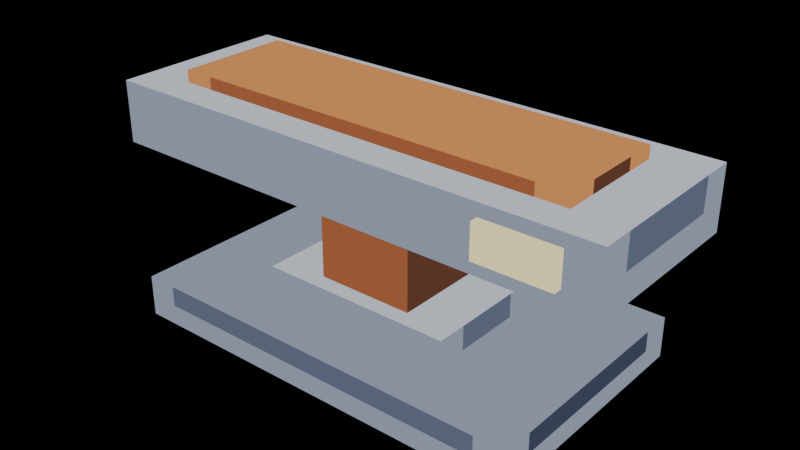# Source: press-run-00.blend  (saved by Blender 5.2.44; exported with 4.5.12 LTS)
import bpy
from mathutils import Matrix  # noqa: F401  (used for matrix-valued properties, if any)

bpy.ops.wm.read_factory_settings(use_empty=True)
scene = bpy.context.scene
scene.name = 'Scene'

# ---- materials (node trees are filled in below, after node groups)
mat_pal_steel_2 = bpy.data.materials.new('pal-steel_2')
mat_pal_steel_1 = bpy.data.materials.new('pal-steel_1')
mat_pal_steel_0 = bpy.data.materials.new('pal-steel_0')
mat_pal_steel_3 = bpy.data.materials.new('pal-steel_3')
mat_pal_copper_2 = bpy.data.materials.new('pal-copper_2')
mat_pal_copper_1 = bpy.data.materials.new('pal-copper_1')
mat_pal_copper_0 = bpy.data.materials.new('pal-copper_0')
mat_pal_lit_1 = bpy.data.materials.new('pal-lit_1')

# ---- material node trees
mat_pal_steel_2.use_nodes = True; mat_pal_steel_2.node_tree.nodes.clear()
_N = mat_pal_steel_2.node_tree.nodes; _L = mat_pal_steel_2.node_tree.links
n0 = _N.new('ShaderNodeOutputMaterial'); n0.name = 'Material Output'; n0.location = (0, 0)
n1 = _N.new('ShaderNodeEmission'); n1.name = 'Emission'; n1.location = (0, 0)
n1.inputs[0].default_value = (0.2542, 0.2918, 0.3813, 1.0)
_L.new(n1.outputs[0], n0.inputs[0])
n0.is_active_output = True
mat_pal_steel_1.use_nodes = True; mat_pal_steel_1.node_tree.nodes.clear()
_N = mat_pal_steel_1.node_tree.nodes; _L = mat_pal_steel_1.node_tree.links
n0 = _N.new('ShaderNodeOutputMaterial'); n0.name = 'Material Output'; n0.location = (0, 0)
n1 = _N.new('ShaderNodeEmission'); n1.name = 'Emission'; n1.location = (0, 0)
n1.inputs[0].default_value = (0.1022, 0.1248, 0.1878, 1.0)
_L.new(n1.outputs[0], n0.inputs[0])
n0.is_active_output = True
mat_pal_steel_0.use_nodes = True; mat_pal_steel_0.node_tree.nodes.clear()
_N = mat_pal_steel_0.node_tree.nodes; _L = mat_pal_steel_0.node_tree.links
n0 = _N.new('ShaderNodeOutputMaterial'); n0.name = 'Material Output'; n0.location = (0, 0)
n1 = _N.new('ShaderNodeEmission'); n1.name = 'Emission'; n1.location = (0, 0)
n1.inputs[0].default_value = (0.04519, 0.05448, 0.09306, 1.0)
_L.new(n1.outputs[0], n0.inputs[0])
n0.is_active_output = True
mat_pal_steel_3.use_nodes = True; mat_pal_steel_3.node_tree.nodes.clear()
_N = mat_pal_steel_3.node_tree.nodes; _L = mat_pal_steel_3.node_tree.links
n0 = _N.new('ShaderNodeOutputMaterial'); n0.name = 'Material Output'; n0.location = (0, 0)
n1 = _N.new('ShaderNodeEmission'); n1.name = 'Emission'; n1.location = (0, 0)
n1.inputs[0].default_value = (0.5271, 0.5711, 0.6584, 1.0)
_L.new(n1.outputs[0], n0.inputs[0])
n0.is_active_output = True
mat_pal_copper_2.use_nodes = True; mat_pal_copper_2.node_tree.nodes.clear()
_N = mat_pal_copper_2.node_tree.nodes; _L = mat_pal_copper_2.node_tree.links
n0 = _N.new('ShaderNodeOutputMaterial'); n0.name = 'Material Output'; n0.location = (0, 0)
n1 = _N.new('ShaderNodeEmission'); n1.name = 'Emission'; n1.location = (0, 0)
n1.inputs[0].default_value = (0.6308, 0.2542, 0.08438, 1.0)
_L.new(n1.outputs[0], n0.inputs[0])
n0.is_active_output = True
mat_pal_copper_1.use_nodes = True; mat_pal_copper_1.node_tree.nodes.clear()
_N = mat_pal_copper_1.node_tree.nodes; _L = mat_pal_copper_1.node_tree.links
n0 = _N.new('ShaderNodeOutputMaterial'); n0.name = 'Material Output'; n0.location = (0, 0)
n1 = _N.new('ShaderNodeEmission'); n1.name = 'Emission'; n1.location = (0, 0)
n1.inputs[0].default_value = (0.3231, 0.1046, 0.04231, 1.0)
_L.new(n1.outputs[0], n0.inputs[0])
n0.is_active_output = True
mat_pal_copper_0.use_nodes = True; mat_pal_copper_0.node_tree.nodes.clear()
_N = mat_pal_copper_0.node_tree.nodes; _L = mat_pal_copper_0.node_tree.links
n0 = _N.new('ShaderNodeOutputMaterial'); n0.name = 'Material Output'; n0.location = (0, 0)
n1 = _N.new('ShaderNodeEmission'); n1.name = 'Emission'; n1.location = (0, 0)
n1.inputs[0].default_value = (0.1119, 0.04231, 0.02519, 1.0)
_L.new(n1.outputs[0], n0.inputs[0])
n0.is_active_output = True
mat_pal_lit_1.use_nodes = True; mat_pal_lit_1.node_tree.nodes.clear()
_N = mat_pal_lit_1.node_tree.nodes; _L = mat_pal_lit_1.node_tree.links
n0 = _N.new('ShaderNodeOutputMaterial'); n0.name = 'Material Output'; n0.location = (0, 0)
n1 = _N.new('ShaderNodeEmission'); n1.name = 'Emission'; n1.location = (0, 0)
n1.inputs[0].default_value = (1.0, 0.8714, 0.4342, 1.0)
_L.new(n1.outputs[0], n0.inputs[0])
n0.is_active_output = True

# ---- meshes
me_base = bpy.data.meshes.new('base')
me_base.from_pydata([(-0.5, -0.3, 0.1), (0.5, -0.3, 0.1), (0.5, 0.3, 0.1), (-0.5, 0.3, 0.1), (-0.5, -0.3, 0.0), (-0.425, -0.3, 0.0), (-0.425, -0.3, 0.05), (-0.5, -0.3, 0.05), (-0.5, -0.3, 0.05), (-0.425, -0.3, 0.05), (-0.425, -0.3, 0.1), (-0.5, -0.3, 0.1), (-0.425, -0.3, 0.0), (0.425, -0.3, 0.0), (0.425, -0.3, 0.05), (-0.425, -0.3, 0.05), (-0.425, -0.3, 0.05), (0.425, -0.3, 0.05), (0.425, -0.3, 0.1), (-0.425, -0.3, 0.1), (0.425, -0.3, 0.0), (0.5, -0.3, 0.0), (0.5, -0.3, 0.05), (0.425, -0.3, 0.05), (0.425, -0.3, 0.05), (0.5, -0.3, 0.05), (0.5, -0.3, 0.1), (0.425, -0.3, 0.1), (0.5, -0.3, 0.0), (0.5, -0.225, 0.0), (0.5, -0.225, 0.05), (0.5, -0.3, 0.05), (0.5, -0.3, 0.05), (0.5, -0.225, 0.05), (0.5, -0.225, 0.1), (0.5, -0.3, 0.1), (0.5, -0.225, 0.0), (0.5, 0.225, 0.0), (0.5, 0.225, 0.05), (0.5, -0.225, 0.05), (0.5, -0.225, 0.05), (0.5, 0.225, 0.05), (0.5, 0.225, 0.1), (0.5, -0.225, 0.1), (0.5, 0.225, 0.0), (0.5, 0.3, 0.0), (0.5, 0.3, 0.05), (0.5, 0.225, 0.05), (0.5, 0.225, 0.05), (0.5, 0.3, 0.05), (0.5, 0.3, 0.1), (0.5, 0.225, 0.1), (0.5, 0.3, 0.0), (0.425, 0.3, 0.0), (0.425, 0.3, 0.05), (0.5, 0.3, 0.05), (0.5, 0.3, 0.05), (0.425, 0.3, 0.05), (0.425, 0.3, 0.1), (0.5, 0.3, 0.1), (0.425, 0.3, 0.0), (-0.425, 0.3, 0.0), (-0.425, 0.3, 0.05), (0.425, 0.3, 0.05), (0.425, 0.3, 0.05), (-0.425, 0.3, 0.05), (-0.425, 0.3, 0.1), (0.425, 0.3, 0.1), (-0.425, 0.3, 0.0), (-0.5, 0.3, 0.0), (-0.5, 0.3, 0.05), (-0.425, 0.3, 0.05), (-0.425, 0.3, 0.05), (-0.5, 0.3, 0.05), (-0.5, 0.3, 0.1), (-0.425, 0.3, 0.1), (-0.5, 0.3, 0.0), (-0.5, 0.225, 0.0), (-0.5, 0.225, 0.05), (-0.5, 0.3, 0.05), (-0.5, 0.3, 0.05), (-0.5, 0.225, 0.05), (-0.5, 0.225, 0.1), (-0.5, 0.3, 0.1), (-0.5, 0.225, 0.0), (-0.5, -0.225, 0.0), (-0.5, -0.225, 0.05), (-0.5, 0.225, 0.05), (-0.5, 0.225, 0.05), (-0.5, -0.225, 0.05), (-0.5, -0.225, 0.1), (-0.5, 0.225, 0.1), (-0.5, -0.225, 0.0), (-0.5, -0.3, 0.0), (-0.5, -0.3, 0.05), (-0.5, -0.225, 0.05), (-0.5, -0.225, 0.05), (-0.5, -0.3, 0.05), (-0.5, -0.3, 0.1), (-0.5, -0.225, 0.1)], [], [(0, 3, 2, 1), (4, 5, 6, 7), (8, 9, 10, 11), (12, 13, 14, 15), (16, 17, 18, 19), (20, 21, 22, 23), (24, 25, 26, 27), (28, 29, 30, 31), (32, 33, 34, 35), (36, 37, 38, 39), (40, 41, 42, 43), (44, 45, 46, 47), (48, 49, 50, 51), (52, 53, 54, 55), (56, 57, 58, 59), (60, 61, 62, 63), (64, 65, 66, 67), (68, 69, 70, 71), (72, 73, 74, 75), (76, 77, 78, 79), (80, 81, 82, 83), (84, 85, 86, 87), (88, 89, 90, 91), (92, 93, 94, 95), (96, 97, 98, 99)])
me_base.polygons.foreach_set('material_index', [0, 0, 0, 0, 1, 0, 0, 0, 0, 0, 2, 0, 0, 0, 0, 0, 2, 0, 0, 0, 0, 0, 1, 0, 0])
me_base.materials.append(mat_pal_steel_2)
me_base.materials.append(mat_pal_steel_1)
me_base.materials.append(mat_pal_steel_0)
me_base.update()
me_anvil = bpy.data.meshes.new('anvil')
me_anvil.from_pydata([(-0.24, -0.16, 0.16), (0.24, -0.16, 0.16), (0.24, 0.16, 0.16), (-0.24, 0.16, 0.16), (-0.24, -0.16, 0.1), (-0.165, -0.16, 0.1), (-0.165, -0.16, 0.16), (-0.24, -0.16, 0.16), (-0.165, -0.16, 0.1), (0.165, -0.16, 0.1), (0.165, -0.16, 0.16), (-0.165, -0.16, 0.16), (0.165, -0.16, 0.1), (0.24, -0.16, 0.1), (0.24, -0.16, 0.16), (0.165, -0.16, 0.16), (0.24, -0.16, 0.1), (0.24, -0.085, 0.1), (0.24, -0.085, 0.16), (0.24, -0.16, 0.16), (0.24, -0.085, 0.1), (0.24, 0.085, 0.1), (0.24, 0.085, 0.16), (0.24, -0.085, 0.16), (0.24, 0.085, 0.1), (0.24, 0.16, 0.1), (0.24, 0.16, 0.16), (0.24, 0.085, 0.16), (0.24, 0.16, 0.1), (0.165, 0.16, 0.1), (0.165, 0.16, 0.16), (0.24, 0.16, 0.16), (0.165, 0.16, 0.1), (-0.165, 0.16, 0.1), (-0.165, 0.16, 0.16), (0.165, 0.16, 0.16), (-0.165, 0.16, 0.1), (-0.24, 0.16, 0.1), (-0.24, 0.16, 0.16), (-0.165, 0.16, 0.16), (-0.24, 0.16, 0.1), (-0.24, 0.085, 0.1), (-0.24, 0.085, 0.16), (-0.24, 0.16, 0.16), (-0.24, 0.085, 0.1), (-0.24, -0.085, 0.1), (-0.24, -0.085, 0.16), (-0.24, 0.085, 0.16), (-0.24, -0.085, 0.1), (-0.24, -0.16, 0.1), (-0.24, -0.16, 0.16), (-0.24, -0.085, 0.16)], [], [(0, 3, 2, 1), (4, 5, 6, 7), (8, 9, 10, 11), (12, 13, 14, 15), (16, 19, 18, 17), (20, 23, 22, 21), (24, 27, 26, 25), (28, 29, 30, 31), (32, 33, 34, 35), (36, 37, 38, 39), (40, 43, 42, 41), (44, 47, 46, 45), (48, 51, 50, 49)])
me_anvil.polygons.foreach_set('material_index', [0, 1, 1, 1, 1, 2, 1, 1, 2, 1, 1, 1, 1])
me_anvil.materials.append(mat_pal_steel_3)
me_anvil.materials.append(mat_pal_steel_2)
me_anvil.materials.append(mat_pal_steel_1)
me_anvil.update()
me_stem = bpy.data.meshes.new('stem')
me_stem.from_pydata([(-0.12, -0.12, 0.4), (0.12, -0.12, 0.4), (0.12, 0.12, 0.4), (-0.12, 0.12, 0.4), (-0.12, -0.12, 0.16), (0.12, -0.12, 0.16), (0.12, -0.12, 0.4), (-0.12, -0.12, 0.4), (0.12, -0.12, 0.16), (0.12, 0.12, 0.16), (0.12, 0.12, 0.4), (0.12, -0.12, 0.4), (0.12, 0.12, 0.16), (-0.12, 0.12, 0.16), (-0.12, 0.12, 0.4), (0.12, 0.12, 0.4), (-0.12, 0.12, 0.16), (-0.12, -0.12, 0.16), (-0.12, -0.12, 0.4), (-0.12, 0.12, 0.4)], [], [(0, 3, 2, 1), (4, 7, 6, 5), (8, 11, 10, 9), (12, 15, 14, 13), (16, 19, 18, 17)])
me_stem.polygons.foreach_set('material_index', [0, 1, 2, 2, 1])
me_stem.materials.append(mat_pal_copper_2)
me_stem.materials.append(mat_pal_copper_1)
me_stem.materials.append(mat_pal_copper_0)
me_stem.update()
me_head = bpy.data.meshes.new('head')
me_head.from_pydata([(-0.62, -0.22, 0.53), (0.62, -0.22, 0.53), (0.62, 0.22, 0.53), (-0.62, 0.22, 0.53), (-0.62, -0.22, 0.38), (-0.545, -0.22, 0.38), (-0.545, -0.22, 0.45), (-0.62, -0.22, 0.45), (-0.62, -0.22, 0.45), (-0.545, -0.22, 0.45), (-0.545, -0.22, 0.53), (-0.62, -0.22, 0.53), (-0.545, -0.22, 0.38), (0.545, -0.22, 0.38), (0.545, -0.22, 0.45), (-0.545, -0.22, 0.45), (-0.545, -0.22, 0.45), (0.545, -0.22, 0.45), (0.545, -0.22, 0.53), (-0.545, -0.22, 0.53), (0.545, -0.22, 0.38), (0.62, -0.22, 0.38), (0.62, -0.22, 0.45), (0.545, -0.22, 0.45), (0.545, -0.22, 0.45), (0.62, -0.22, 0.45), (0.62, -0.22, 0.53), (0.545, -0.22, 0.53), (0.62, -0.22, 0.38), (0.62, -0.145, 0.38), (0.62, -0.145, 0.45), (0.62, -0.22, 0.45), (0.62, -0.22, 0.45), (0.62, -0.145, 0.45), (0.62, -0.145, 0.53), (0.62, -0.22, 0.53), (0.62, -0.145, 0.38), (0.62, 0.145, 0.38), (0.62, 0.145, 0.45), (0.62, -0.145, 0.45), (0.62, -0.145, 0.45), (0.62, 0.145, 0.45), (0.62, 0.145, 0.53), (0.62, -0.145, 0.53), (0.62, 0.145, 0.38), (0.62, 0.22, 0.38), (0.62, 0.22, 0.45), (0.62, 0.145, 0.45), (0.62, 0.145, 0.45), (0.62, 0.22, 0.45), (0.62, 0.22, 0.53), (0.62, 0.145, 0.53), (0.62, 0.22, 0.38), (0.545, 0.22, 0.38), (0.545, 0.22, 0.45), (0.62, 0.22, 0.45), (0.62, 0.22, 0.45), (0.545, 0.22, 0.45), (0.545, 0.22, 0.53), (0.62, 0.22, 0.53), (0.545, 0.22, 0.38), (-0.545, 0.22, 0.38), (-0.545, 0.22, 0.45), (0.545, 0.22, 0.45), (0.545, 0.22, 0.45), (-0.545, 0.22, 0.45), (-0.545, 0.22, 0.53), (0.545, 0.22, 0.53), (-0.545, 0.22, 0.38), (-0.62, 0.22, 0.38), (-0.62, 0.22, 0.45), (-0.545, 0.22, 0.45), (-0.545, 0.22, 0.45), (-0.62, 0.22, 0.45), (-0.62, 0.22, 0.53), (-0.545, 0.22, 0.53), (-0.62, 0.22, 0.38), (-0.62, 0.145, 0.38), (-0.62, 0.145, 0.45), (-0.62, 0.22, 0.45), (-0.62, 0.22, 0.45), (-0.62, 0.145, 0.45), (-0.62, 0.145, 0.53), (-0.62, 0.22, 0.53), (-0.62, 0.145, 0.38), (-0.62, -0.145, 0.38), (-0.62, -0.145, 0.45), (-0.62, 0.145, 0.45), (-0.62, 0.145, 0.45), (-0.62, -0.145, 0.45), (-0.62, -0.145, 0.53), (-0.62, 0.145, 0.53), (-0.62, -0.145, 0.38), (-0.62, -0.22, 0.38), (-0.62, -0.22, 0.45), (-0.62, -0.145, 0.45), (-0.62, -0.145, 0.45), (-0.62, -0.22, 0.45), (-0.62, -0.22, 0.53), (-0.62, -0.145, 0.53)], [], [(0, 1, 2, 3), (4, 5, 6, 7), (8, 9, 10, 11), (12, 15, 14, 13), (16, 17, 18, 19), (20, 21, 22, 23), (24, 25, 26, 27), (28, 29, 30, 31), (32, 33, 34, 35), (36, 37, 38, 39), (40, 41, 42, 43), (44, 45, 46, 47), (48, 49, 50, 51), (52, 53, 54, 55), (56, 57, 58, 59), (60, 63, 62, 61), (64, 65, 66, 67), (68, 69, 70, 71), (72, 73, 74, 75), (76, 77, 78, 79), (80, 81, 82, 83), (84, 85, 86, 87), (88, 89, 90, 91), (92, 93, 94, 95), (96, 97, 98, 99)])
me_head.polygons.foreach_set('material_index', [0, 1, 1, 1, 1, 1, 1, 1, 1, 1, 2, 1, 1, 1, 1, 1, 2, 1, 1, 1, 1, 1, 1, 1, 1])
me_head.materials.append(mat_pal_steel_3)
me_head.materials.append(mat_pal_steel_2)
me_head.materials.append(mat_pal_steel_1)
me_head.update()
me_lamp = bpy.data.meshes.new('lamp')
me_lamp.from_pydata([(0.36, -0.24, 0.5), (0.54, -0.24, 0.5), (0.54, -0.21, 0.5), (0.36, -0.21, 0.5), (0.36, -0.24, 0.42), (0.54, -0.24, 0.42), (0.54, -0.24, 0.5), (0.36, -0.24, 0.5), (0.54, -0.24, 0.42), (0.54, -0.21, 0.42), (0.54, -0.21, 0.5), (0.54, -0.24, 0.5), (0.54, -0.21, 0.42), (0.36, -0.21, 0.42), (0.36, -0.21, 0.5), (0.54, -0.21, 0.5), (0.36, -0.21, 0.42), (0.36, -0.24, 0.42), (0.36, -0.24, 0.5), (0.36, -0.21, 0.5)], [], [(0, 1, 2, 3), (4, 5, 6, 7), (8, 9, 10, 11), (12, 13, 14, 15), (16, 17, 18, 19)])
me_lamp.materials.append(mat_pal_lit_1)
me_lamp.update()
me_head_top = bpy.data.meshes.new('head-top')
me_head_top.from_pydata([(-0.5, -0.14, 0.56), (0.5, -0.14, 0.56), (0.5, 0.14, 0.56), (-0.5, 0.14, 0.56), (-0.5, -0.14, 0.53), (-0.425, -0.14, 0.53), (-0.425, -0.14, 0.56), (-0.5, -0.14, 0.56), (-0.425, -0.14, 0.53), (0.425, -0.14, 0.53), (0.425, -0.14, 0.56), (-0.425, -0.14, 0.56), (0.425, -0.14, 0.53), (0.5, -0.14, 0.53), (0.5, -0.14, 0.56), (0.425, -0.14, 0.56), (0.5, -0.14, 0.53), (0.5, -0.065, 0.53), (0.5, -0.065, 0.56), (0.5, -0.14, 0.56), (0.5, -0.065, 0.53), (0.5, 0.065, 0.53), (0.5, 0.065, 0.56), (0.5, -0.065, 0.56), (0.5, 0.065, 0.53), (0.5, 0.14, 0.53), (0.5, 0.14, 0.56), (0.5, 0.065, 0.56), (0.5, 0.14, 0.53), (0.425, 0.14, 0.53), (0.425, 0.14, 0.56), (0.5, 0.14, 0.56), (0.425, 0.14, 0.53), (-0.425, 0.14, 0.53), (-0.425, 0.14, 0.56), (0.425, 0.14, 0.56), (-0.425, 0.14, 0.53), (-0.5, 0.14, 0.53), (-0.5, 0.14, 0.56), (-0.425, 0.14, 0.56), (-0.5, 0.14, 0.53), (-0.5, 0.065, 0.53), (-0.5, 0.065, 0.56), (-0.5, 0.14, 0.56), (-0.5, 0.065, 0.53), (-0.5, -0.065, 0.53), (-0.5, -0.065, 0.56), (-0.5, 0.065, 0.56), (-0.5, -0.065, 0.53), (-0.5, -0.14, 0.53), (-0.5, -0.14, 0.56), (-0.5, -0.065, 0.56)], [], [(0, 1, 2, 3), (4, 5, 6, 7), (8, 9, 10, 11), (12, 13, 14, 15), (16, 17, 18, 19), (20, 21, 22, 23), (24, 25, 26, 27), (28, 29, 30, 31), (32, 33, 34, 35), (36, 37, 38, 39), (40, 41, 42, 43), (44, 45, 46, 47), (48, 49, 50, 51)])
me_head_top.polygons.foreach_set('material_index', [0, 0, 1, 0, 0, 2, 0, 0, 2, 0, 0, 1, 0])
me_head_top.materials.append(mat_pal_copper_2)
me_head_top.materials.append(mat_pal_copper_1)
me_head_top.materials.append(mat_pal_copper_0)
me_head_top.update()

# ---- objects
ob_base = bpy.data.objects.new('base', me_base)
ob_anvil = bpy.data.objects.new('anvil', me_anvil)
ob_stem = bpy.data.objects.new('stem', me_stem)
ob_head = bpy.data.objects.new('head', me_head)
ob_lamp = bpy.data.objects.new('lamp', me_lamp)
ob_head_top = bpy.data.objects.new('head-top', me_head_top)

# ---- transforms, parenting, visibility, modifiers, constraints
ob_base.location = (0.0, 0.0, 0.0)
ob_anvil.location = (0.0, 0.0, 0.0)
ob_stem.location = (0.0, 0.0, 0.0)
ob_head.location = (0.0, 0.0, 0.0)
ob_lamp.location = (0.0, 0.0, 0.0)
ob_head_top.location = (0.0, 0.0, 0.0)

# ---- collection membership
scene.collection.objects.link(ob_base)
scene.collection.objects.link(ob_anvil)
scene.collection.objects.link(ob_stem)
scene.collection.objects.link(ob_head)
scene.collection.objects.link(ob_lamp)
scene.collection.objects.link(ob_head_top)

# ---- scene / render settings (as saved in the file)
scene.frame_start = 1; scene.frame_end = 250; scene.frame_set(1)
scene.render.engine = 'BLENDER_EEVEE_NEXT'
scene.render.bake_bias = 0.0
scene.render.bake_samples = 0
scene.render.compositor_device = 'GPU'
scene.eevee.use_volume_custom_range = False
scene.eevee.fast_gi_thickness_near = 0.1
scene.eevee.fast_gi_thickness_far = 0.0
scene.eevee.ray_tracing_options.screen_trace_thickness = 0.1
bpy.context.view_layer.update()

# ---- added for rendering (the .blend has no active camera): camera
cam_auto = bpy.data.cameras.new('AutoCamera')
cam_auto.lens = 50.0
cam_auto.sensor_width = 36.0
cam_auto.clip_end = 1000.0
ob_auto_camera = bpy.data.objects.new('AutoCamera', cam_auto)
scene.collection.objects.link(ob_auto_camera)
ob_auto_camera.location = (1.37582, -1.65098, 1.38065)
ob_auto_camera.rotation_euler = (1.09748, -7.21219e-08, 0.694738)
scene.camera = ob_auto_camera
bpy.context.view_layer.update()
